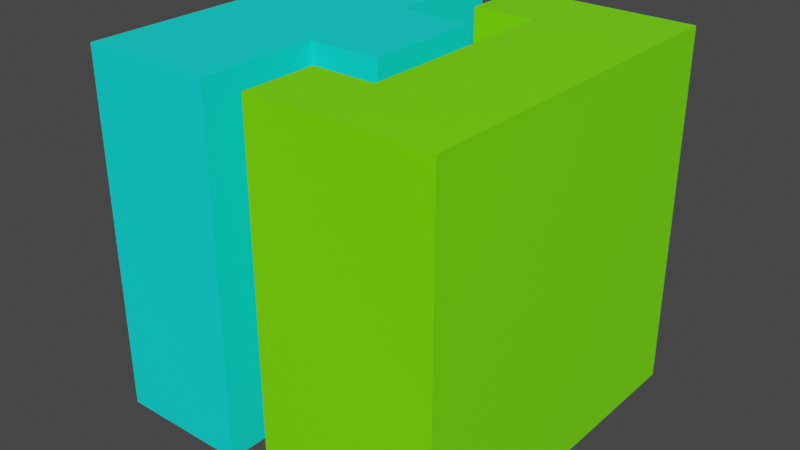 # Source: Pokeball_Cube.blend  (saved by Blender 2.93.21; exported with 4.5.12 LTS)
import bpy
from mathutils import Matrix  # noqa: F401  (used for matrix-valued properties, if any)

bpy.ops.wm.read_factory_settings(use_empty=True)
scene = bpy.context.scene
scene.name = 'Scene'

# ---- materials (node trees are filled in below, after node groups)
mat_color_1 = bpy.data.materials.new('Color 1')
mat_color_1.alpha_threshold = 0.0
mat_color_1.use_transparent_shadow = False
mat_color_1.line_color = (0.0, 0.0, 0.0, 1.0)
mat_color_2 = bpy.data.materials.new('Color 2')
mat_color_2.use_transparent_shadow = False

# ---- material node trees
mat_color_1.use_nodes = True; mat_color_1.node_tree.nodes.clear()
_N = mat_color_1.node_tree.nodes; _L = mat_color_1.node_tree.links
n0 = _N.new('ShaderNodeOutputMaterial'); n0.name = 'Material Output'; n0.location = (300, 300)
n1 = _N.new('ShaderNodeBsdfPrincipled'); n1.name = 'Principled BSDF'; n1.location = (10, 300)
n1.distribution = 'GGX'
n1.subsurface_method = 'BURLEY'
n1.inputs[0].default_value = (0.2016, 1.0, 0.0, 1.0)
n1.inputs[2].default_value = 0.4
n1.inputs[3].default_value = 1.45
n1.inputs[27].default_value = (0.0, 0.0, 0.0, 1.0)
n1.inputs[28].default_value = 1.0
_L.new(n1.outputs[0], n0.inputs[0])
n0.is_active_output = True
mat_color_2.use_nodes = True; mat_color_2.node_tree.nodes.clear()
_N = mat_color_2.node_tree.nodes; _L = mat_color_2.node_tree.links
n0 = _N.new('ShaderNodeBsdfPrincipled'); n0.name = 'Principled BSDF'; n0.location = (10, 300)
n0.distribution = 'GGX'
n0.subsurface_method = 'BURLEY'
n0.inputs[0].default_value = (0.000607, 0.9131, 0.855, 1.0)
n0.inputs[3].default_value = 1.45
n0.inputs[27].default_value = (0.0, 0.0, 0.0, 1.0)
n0.inputs[28].default_value = 1.0
n1 = _N.new('ShaderNodeOutputMaterial'); n1.name = 'Material Output'; n1.location = (300, 300)
_L.new(n0.outputs[0], n1.inputs[0])
n1.is_active_output = True

# ---- world
world_world = bpy.data.worlds.new('World'); scene.world = world_world
world_world.use_nodes = True; world_world.node_tree.nodes.clear()
_N = world_world.node_tree.nodes; _L = world_world.node_tree.links
n0 = _N.new('ShaderNodeOutputWorld'); n0.name = 'World Output'; n0.location = (300, 300)
n1 = _N.new('ShaderNodeBackground'); n1.name = 'Background'; n1.location = (10, 300)
n1.inputs[0].default_value = (0.05088, 0.05088, 0.05088, 1.0)
_L.new(n1.outputs[0], n0.inputs[0])
n0.is_active_output = True
world_world.color = (0.05088, 0.05088, 0.05088)
world_world.use_sun_shadow = False
world_world.sun_shadow_jitter_overblur = 0.0

# ---- meshes
me_pokeball_cube = bpy.data.meshes.new('Pokeball Cube')
me_pokeball_cube.from_pydata([(-5.96e-08, 1.0, -1.0), (0.0, -1.0, -1.0), (1.0, 1.0, -1.0), (1.0, -1.0, -1.0), (0.0, 1.0, 1.0), (5.96e-08, -1.0, 1.0), (1.0, 1.0, 1.0), (1.0, -1.0, 1.0), (0.0, 0.5833, -1.0), (0.0, -0.5833, -1.0), (0.0, 0.5833, 1.0), (0.0, -0.5833, 1.0), (0.35, 0.5833, -1.0), (0.35, -0.5833, -1.0), (0.35, 0.5833, 1.0), (0.35, -0.5833, 1.0), (-0.25, -1.0, 1.0), (-0.25, 1.0, 1.0), (-1.0, -1.0, 1.0), (-1.0, 1.0, 1.0), (-0.25, -1.0, -1.0), (-0.25, 1.0, -1.0), (-1.0, -1.0, -1.0), (-1.0, 1.0, -1.0), (-0.25, -0.3333, 1.0), (-0.25, 0.3333, 1.0), (-0.25, 0.3333, -1.0), (-0.25, -0.3333, -1.0), (0.15, -0.3333, 1.0), (0.15, 0.3333, 1.0), (0.15, 0.3333, -1.0), (0.15, -0.3333, -1.0)], [], [(0, 4, 6, 2), (5, 1, 3, 7), (10, 4, 0, 8), (5, 11, 9, 1), (10, 8, 12, 14), (2, 6, 7, 3), (15, 14, 12, 13), (7, 6, 4, 10, 14, 15, 11, 5), (9, 13, 12, 8, 0, 2, 3, 1), (9, 11, 15, 13), (26, 21, 17, 25), (18, 22, 20, 16), (23, 19, 17, 21), (20, 27, 24, 16), (26, 25, 29, 30), (31, 30, 29, 28), (22, 23, 21, 26, 30, 31, 27, 20), (24, 27, 31, 28), (25, 17, 19, 18, 16, 24, 28, 29), (22, 18, 19, 23)])
me_pokeball_cube.polygons.foreach_set('material_index', [0, 0, 0, 0, 0, 0, 0, 0, 0, 0, 1, 1, 1, 1, 1, 1, 1, 1, 1, 1])
_uv = me_pokeball_cube.uv_layers.new(name='UVMap')
_uv.uv.foreach_set('vector', [0.625, 0.5, 0.875, 0.5, 0.875, 0.75, 0.625, 0.75, 0.125, 0.5, 0.375, 0.5, 0.375, 0.75, 0.125, 0.75, 0.5417, 0.25, 0.625, 0.25, 0.625, 0.5, 0.5417, 0.5, 0.375, 0.25, 0.4583, 0.25, 0.4583, 0.5, 0.375, 0.5, 0.5417, 0.25, 0.5417, 0.5, 0.5417, 0.5, 0.5417, 0.25, 0.625, 0.75, 0.875, 0.75, 0.125, 0.75, 0.375, 0.75, 0.4583, 0.25, 0.5417, 0.25, 0.5417, 0.5, 0.4583, 0.5, 0.125, 0.75, 0.875, 0.75, 0.875, 0.5, 0.5417, 0.25, 0.5417, 0.25, 0.4583, 0.25, 0.4583, 0.25, 0.375, 0.25, 0.4583, 0.5, 0.4583, 0.5, 0.5417, 0.5, 0.5417, 0.5, 0.625, 0.5, 0.625, 0.75, 0.375, 0.75, 0.375, 0.5, 0.4583, 0.5, 0.4583, 0.25, 0.4583, 0.25, 0.4583, 0.5, 0.5417, 0.75, 0.625, 0.75, 0.625, 1.0, 0.5417, 1.0, 0.125, 0.5, 0.375, 0.5, 0.375, 0.75, 0.125, 0.75, 0.625, 0.5, 0.875, 0.5, 0.875, 0.75, 0.625, 0.75, 0.375, 0.75, 0.4583, 0.75, 0.4583, 1.0, 0.375, 1.0, 0.5417, 0.75, 0.5417, 1.0, 0.5417, 1.0, 0.5417, 0.75, 0.4583, 0.75, 0.5417, 0.75, 0.5417, 1.0, 0.4583, 1.0, 0.375, 0.5, 0.625, 0.5, 0.625, 0.75, 0.5417, 0.75, 0.5417, 0.75, 0.4583, 0.75, 0.4583, 0.75, 0.375, 0.75, 0.4583, 1.0, 0.4583, 0.75, 0.4583, 0.75, 0.4583, 1.0, 0.5417, 1.0, 0.875, 0.75, 0.875, 0.5, 0.125, 0.5, 0.375, 1.0, 0.4583, 1.0, 0.4583, 1.0, 0.5417, 1.0, 0.375, 0.5, 0.125, 0.5, 0.875, 0.5, 0.625, 0.5])
me_pokeball_cube.materials.append(mat_color_1)
me_pokeball_cube.materials.append(mat_color_2)
me_pokeball_cube.use_remesh_preserve_volume = False
me_pokeball_cube.use_remesh_preserve_attributes = False
me_pokeball_cube.use_mirror_vertex_groups = False
me_pokeball_cube.update()

# ---- objects
ob_pokeball_cube = bpy.data.objects.new('Pokeball Cube', me_pokeball_cube)

# ---- transforms, parenting, visibility, modifiers, constraints
ob_pokeball_cube.location = (0.0, 0.0, 0.0)
ob_pokeball_cube.lock_rotations_4d = False
ob_pokeball_cube.empty_display_type = 'ARROWS'
ob_pokeball_cube.lineart.crease_threshold = 0.0

# ---- collection membership
scene.collection.objects.link(ob_pokeball_cube)

# ---- scene / render settings (as saved in the file)
scene.frame_start = 1; scene.frame_end = 250; scene.frame_set(1)
scene.render.engine = 'BLENDER_EEVEE_NEXT'
scene.cycles.use_denoising = False
scene.cycles.samples = 128
scene.cycles.sampling_pattern = 'TABULATED_SOBOL'
scene.cycles.use_adaptive_sampling = False
scene.cycles.use_light_tree = False
scene.view_settings.view_transform = 'Filmic'
bpy.context.view_layer.update()

# ---- added for rendering (the .blend has no active camera and no usable light): camera, sun
cam_auto = bpy.data.cameras.new('AutoCamera')
cam_auto.lens = 50.0
cam_auto.sensor_width = 36.0
cam_auto.clip_end = 1000.0
ob_auto_camera = bpy.data.objects.new('AutoCamera', cam_auto)
scene.collection.objects.link(ob_auto_camera)
ob_auto_camera.location = (3.20507, -3.84609, 2.56406)
ob_auto_camera.rotation_euler = (1.09748, -7.21219e-08, 0.694738)
scene.camera = ob_auto_camera
light_auto_sun = bpy.data.lights.new('AutoSun', 'SUN')
light_auto_sun.energy = 3.0
light_auto_sun.angle = 0.0523599
ob_auto_sun = bpy.data.objects.new('AutoSun', light_auto_sun)
scene.collection.objects.link(ob_auto_sun)
ob_auto_sun.rotation_euler = (0.872665, 0.174533, 0.523599)
bpy.context.view_layer.update()
